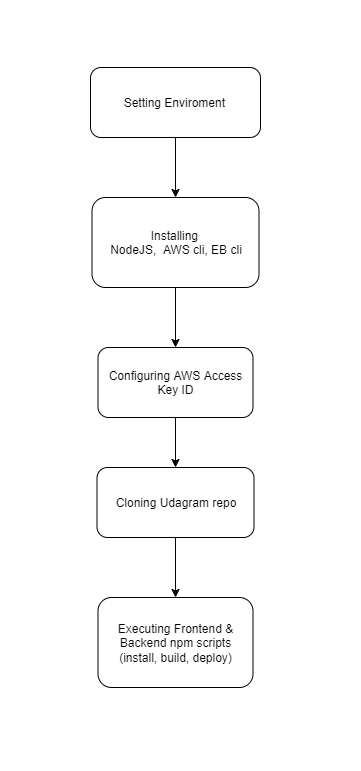

The diagram above was exported from draw.io. Its source (the exported page's mxGraphModel, read from the mxfile embedded in the PNG):
<mxGraphModel dx="1024" dy="386" grid="1" gridSize="10" guides="1" tooltips="1" connect="1" arrows="1" fold="1" page="1" pageScale="1" pageWidth="827" pageHeight="1169" math="0" shadow="0">
  <root>
    <mxCell id="0" />
    <mxCell id="1" parent="0" />
    <mxCell id="-MMomr9SO_LBm1QA6kFm-5" style="edgeStyle=orthogonalEdgeStyle;rounded=0;orthogonalLoop=1;jettySize=auto;html=1;exitX=0.5;exitY=1;exitDx=0;exitDy=0;entryX=0.5;entryY=0;entryDx=0;entryDy=0;" edge="1" parent="1" source="-MMomr9SO_LBm1QA6kFm-1" target="-MMomr9SO_LBm1QA6kFm-2">
      <mxGeometry relative="1" as="geometry" />
    </mxCell>
    <mxCell id="-MMomr9SO_LBm1QA6kFm-1" value="Setting Enviroment&amp;nbsp;" style="rounded=1;whiteSpace=wrap;html=1;" vertex="1" parent="1">
      <mxGeometry x="270" y="117" width="170" height="70" as="geometry" />
    </mxCell>
    <mxCell id="-MMomr9SO_LBm1QA6kFm-10" style="edgeStyle=orthogonalEdgeStyle;rounded=0;orthogonalLoop=1;jettySize=auto;html=1;exitX=0.5;exitY=1;exitDx=0;exitDy=0;entryX=0.5;entryY=0;entryDx=0;entryDy=0;" edge="1" parent="1" source="-MMomr9SO_LBm1QA6kFm-2" target="-MMomr9SO_LBm1QA6kFm-9">
      <mxGeometry relative="1" as="geometry" />
    </mxCell>
    <mxCell id="-MMomr9SO_LBm1QA6kFm-2" value="Installing &lt;br&gt;NodeJS,&amp;nbsp; AWS cli, EB cli" style="rounded=1;whiteSpace=wrap;html=1;" vertex="1" parent="1">
      <mxGeometry x="271.5" y="247" width="167" height="90" as="geometry" />
    </mxCell>
    <mxCell id="-MMomr9SO_LBm1QA6kFm-12" style="edgeStyle=orthogonalEdgeStyle;rounded=0;orthogonalLoop=1;jettySize=auto;html=1;exitX=0.5;exitY=1;exitDx=0;exitDy=0;entryX=0.5;entryY=0;entryDx=0;entryDy=0;" edge="1" parent="1" source="-MMomr9SO_LBm1QA6kFm-9" target="-MMomr9SO_LBm1QA6kFm-11">
      <mxGeometry relative="1" as="geometry" />
    </mxCell>
    <mxCell id="-MMomr9SO_LBm1QA6kFm-9" value="Configuring AWS Access Key ID" style="rounded=1;whiteSpace=wrap;html=1;" vertex="1" parent="1">
      <mxGeometry x="277.5" y="397" width="155" height="70" as="geometry" />
    </mxCell>
    <mxCell id="-MMomr9SO_LBm1QA6kFm-15" style="edgeStyle=orthogonalEdgeStyle;rounded=0;orthogonalLoop=1;jettySize=auto;html=1;exitX=0.5;exitY=1;exitDx=0;exitDy=0;entryX=0.5;entryY=0;entryDx=0;entryDy=0;" edge="1" parent="1" source="-MMomr9SO_LBm1QA6kFm-11" target="-MMomr9SO_LBm1QA6kFm-13">
      <mxGeometry relative="1" as="geometry" />
    </mxCell>
    <mxCell id="-MMomr9SO_LBm1QA6kFm-11" value="Cloning Udagram repo" style="rounded=1;whiteSpace=wrap;html=1;" vertex="1" parent="1">
      <mxGeometry x="276.5" y="517" width="157" height="70" as="geometry" />
    </mxCell>
    <mxCell id="-MMomr9SO_LBm1QA6kFm-13" value="Executing Frontend &amp;amp; Backend npm scripts (install, build, deploy)" style="rounded=1;whiteSpace=wrap;html=1;" vertex="1" parent="1">
      <mxGeometry x="277.5" y="647" width="155" height="90" as="geometry" />
    </mxCell>
    <mxCell id="-MMomr9SO_LBm1QA6kFm-16" value="" style="rounded=0;whiteSpace=wrap;html=1;opacity=0;" vertex="1" parent="1">
      <mxGeometry x="180" y="50" width="360" height="770" as="geometry" />
    </mxCell>
  </root>
</mxGraphModel>